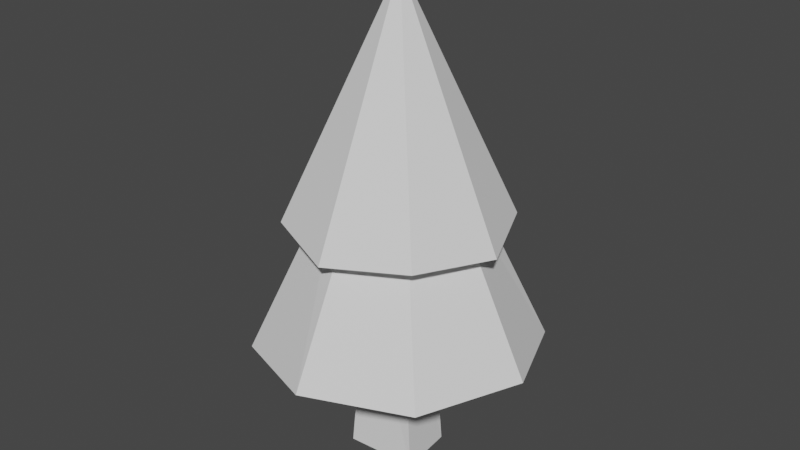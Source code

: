 # Source: Pine3.blend  (saved by Blender 2.91.10; exported with 4.5.12 LTS)
import bpy
from mathutils import Matrix  # noqa: F401  (used for matrix-valued properties, if any)

bpy.ops.wm.read_factory_settings(use_empty=True)
scene = bpy.context.scene
scene.name = 'Scene'

# ---- world
world_world = bpy.data.worlds.new('World'); scene.world = world_world
world_world.use_nodes = True; world_world.node_tree.nodes.clear()
_N = world_world.node_tree.nodes; _L = world_world.node_tree.links
n0 = _N.new('ShaderNodeOutputWorld'); n0.name = 'World Output'; n0.location = (300, 300)
n1 = _N.new('ShaderNodeBackground'); n1.name = 'Background'; n1.location = (10, 300)
n1.inputs[0].default_value = (0.05088, 0.05088, 0.05088, 1.0)
_L.new(n1.outputs[0], n0.inputs[0])
n0.is_active_output = True
world_world.color = (0.05088, 0.05088, 0.05088)
world_world.use_sun_shadow = False
world_world.sun_shadow_jitter_overblur = 0.0

# ---- meshes
me_cube_001 = bpy.data.meshes.new('Cube.001')
me_cube_001.from_pydata([(-1.0, -1.0, -1.0), (-0.668, -0.668, 1.0), (-1.076, 1.121, -1.0), (-0.6794, 0.7414, 1.0), (1.12, -0.8836, -1.0), (0.668, -0.668, 1.0), (0.9871, 0.7679, -1.0), (0.648, 0.5896, 1.0)], [], [(0, 1, 3, 2), (2, 3, 7, 6), (6, 7, 5, 4), (4, 5, 1, 0), (2, 6, 4, 0), (7, 3, 1, 5)])
_uv = me_cube_001.uv_layers.new(name='UVMap')
_uv.uv.foreach_set('vector', [0.375, 0.0, 0.625, 0.0, 0.625, 0.25, 0.375, 0.25, 0.375, 0.25, 0.625, 0.25, 0.625, 0.5, 0.375, 0.5, 0.375, 0.5, 0.625, 0.5, 0.625, 0.75, 0.375, 0.75, 0.375, 0.75, 0.625, 0.75, 0.625, 1.0, 0.375, 1.0, 0.125, 0.5, 0.375, 0.5, 0.375, 0.75, 0.125, 0.75, 0.625, 0.5, 0.875, 0.5, 0.875, 0.75, 0.625, 0.75])
me_cube_001.use_remesh_fix_poles = True
me_cube_001.use_remesh_preserve_attributes = False
me_cube_001.use_mirror_vertex_groups = False
me_cube_001.update()
me_cylinder_001 = bpy.data.meshes.new('Cylinder.001')
me_cylinder_001.from_pydata([(0.0, 1.0, -1.0), (-7.599e-09, 0.3449, 0.07493), (0.7071, 0.7071, -1.073), (0.2439, 0.2439, 0.07493), (1.0, -4.371e-08, -1.0), (0.3449, -1.385e-08, 0.07493), (0.7071, -0.7071, -1.0), (0.2439, -0.2439, 0.07493), (-8.742e-08, -1.0, -1.0), (-3.775e-08, -0.3449, 0.07493), (-0.7071, -0.7071, -1.073), (-0.2439, -0.2439, 0.07493), (-1.0, 1.192e-08, -1.0), (-0.3449, 5.335e-09, 0.07493), (-0.7071, 0.7071, -1.073), (-0.2439, 0.2439, 0.07493), (0.0, 0.7615, -0.3406), (0.5384, 0.5384, -0.3065), (0.7615, -3.328e-08, -0.3406), (0.5384, -0.5384, -0.3065), (-6.657e-08, -0.7615, -0.3406), (-0.5384, -0.5384, -0.3065), (-0.7615, 9.08e-09, -0.3406), (-0.5384, 0.5384, -0.3065), (0.0, 0.0, 1.046)], [], [(0, 1, 3, 2), (2, 3, 5, 4), (4, 5, 7, 6), (6, 7, 9, 8), (8, 9, 11, 10), (10, 11, 13, 12), (3, 1, 15, 13, 11, 9, 7, 5), (12, 13, 15, 14), (14, 15, 1, 0), (0, 2, 4, 6, 8, 10, 12, 14), (16, 24, 17), (17, 24, 18), (18, 24, 19), (19, 24, 20), (20, 24, 21), (21, 24, 22), (16, 17, 18, 19, 20, 21, 22, 23), (22, 24, 23), (23, 24, 16)])
_uv = me_cylinder_001.uv_layers.new(name='UVMap')
_uv.uv.foreach_set('vector', [1.0, 0.3906, 0.6725, 0.7503, 0.6219, 0.7503, 0.8536, 0.3662, 0.8536, 0.3662, 0.6219, 0.7503, 0.5, 0.7503, 0.5, 0.3906, 0.5, 0.3906, 0.5, 0.7503, 0.3781, 0.7503, 0.1464, 0.3906, 0.1464, 0.3906, 0.3781, 0.7503, 0.3275, 0.7503, 0.0, 0.3906, 0.0, 0.3906, 0.3275, 0.7503, 0.3781, 0.7503, 0.1464, 0.3662, 0.1464, 0.3662, 0.3781, 0.7503, 0.5, 0.7503, 0.5, 0.3906, 0.6219, 0.7503, 0.6725, 0.7503, 0.6219, 0.7503, 0.5, 0.7503, 0.3781, 0.7503, 0.3275, 0.7503, 0.3781, 0.7503, 0.5, 0.7503, 0.5, 0.3906, 0.5, 0.7503, 0.6219, 0.7503, 0.8536, 0.3662, 0.8536, 0.3662, 0.6219, 0.7503, 0.6725, 0.7503, 1.0, 0.3906, 1.0, 0.3906, 0.8536, 0.3662, 0.5, 0.3906, 0.1464, 0.3906, 0.0, 0.3906, 0.1464, 0.3662, 0.5, 0.3906, 0.8536, 0.3662, 0.8807, 0.6113, 0.5039, 0.9893, 0.7692, 0.6227, 0.7692, 0.6227, 0.5039, 0.9893, 0.5, 0.6113, 0.5, 0.6113, 0.5039, 0.9893, 0.2308, 0.6227, 0.2308, 0.6227, 0.5039, 0.9893, 0.1193, 0.6113, 0.1193, 0.6113, 0.5039, 0.9893, 0.2308, 0.6227, 0.2308, 0.6227, 0.5039, 0.9893, 0.5, 0.6113, 0.8807, 0.6113, 0.7692, 0.6227, 0.5, 0.6113, 0.2308, 0.6227, 0.1193, 0.6113, 0.2308, 0.6227, 0.5, 0.6113, 0.7692, 0.6227, 0.5, 0.6113, 0.5039, 0.9893, 0.7692, 0.6227, 0.7692, 0.6227, 0.5039, 0.9893, 0.8807, 0.6113])
me_cylinder_001.use_remesh_fix_poles = True
me_cylinder_001.use_remesh_preserve_attributes = False
me_cylinder_001.use_mirror_vertex_groups = False
me_cylinder_001.update()

# ---- objects
ob_cube = bpy.data.objects.new('Cube', me_cube_001)
ob_cylinder_001 = bpy.data.objects.new('Cylinder.001', me_cylinder_001)

# ---- transforms, parenting, visibility, modifiers, constraints
ob_cube.location = (0.0, 0.0, 0.2815)
ob_cube.scale = (0.1127, 0.1127, 0.3116)
ob_cube.lineart.crease_threshold = 0.0
ob_cylinder_001.location = (0.0, 0.0, 0.9819)
ob_cylinder_001.scale = (0.4784, 0.4784, 0.5775)
ob_cylinder_001.lineart.crease_threshold = 0.0

# ---- collection membership
scene.collection.objects.link(ob_cube)
scene.collection.objects.link(ob_cylinder_001)

# ---- scene / render settings (as saved in the file)
scene.frame_start = 1; scene.frame_end = 250; scene.frame_set(1)
scene.render.engine = 'BLENDER_EEVEE_NEXT'
scene.cycles.use_denoising = False
scene.cycles.samples = 128
scene.cycles.sampling_pattern = 'TABULATED_SOBOL'
scene.cycles.use_adaptive_sampling = False
scene.cycles.use_light_tree = False
scene.view_settings.view_transform = 'Filmic'
bpy.context.view_layer.update()

# ---- added for rendering (the .blend has no active camera and no usable light): camera, sun
cam_auto = bpy.data.cameras.new('AutoCamera')
cam_auto.lens = 50.0
cam_auto.sensor_width = 36.0
cam_auto.clip_end = 1000.0
ob_auto_camera = bpy.data.objects.new('AutoCamera', cam_auto)
scene.collection.objects.link(ob_auto_camera)
ob_auto_camera.location = (1.95003, -2.34004, 2.33794)
ob_auto_camera.rotation_euler = (1.09748, -7.21219e-08, 0.694738)
scene.camera = ob_auto_camera
light_auto_sun = bpy.data.lights.new('AutoSun', 'SUN')
light_auto_sun.energy = 3.0
light_auto_sun.angle = 0.0523599
ob_auto_sun = bpy.data.objects.new('AutoSun', light_auto_sun)
scene.collection.objects.link(ob_auto_sun)
ob_auto_sun.rotation_euler = (0.872665, 0.174533, 0.523599)
bpy.context.view_layer.update()
